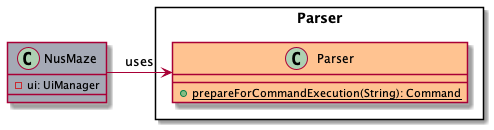

The diagram above was rendered by PlantUML. Its source (embedded in the PNG):
@startuml
!include Style.puml

class NusMaze NUSMAZE_COLOR {
    - ui: UiManager
}

package Parser <<Rectangle>> {
class Parser PARSER_COLOR {
    + {static} prepareForCommandExecution(String): Command
}
}

NusMaze -> Parser : uses
@enduml